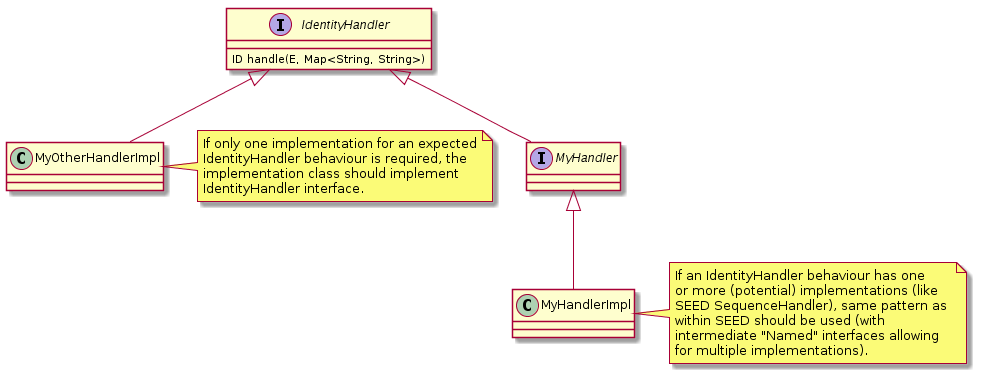

The diagram above was rendered by PlantUML. Its source (embedded in the PNG):
@startuml

interface IdentityHandler {
  ID handle(E, Map<String, String>)
}
interface MyHandler

IdentityHandler <|-- MyHandler
MyHandler <|-- MyHandlerImpl
IdentityHandler <|-- MyOtherHandlerImpl

note right of MyHandlerImpl
  If an IdentityHandler behaviour has one 
  or more (potential) implementations (like
  SEED SequenceHandler), same pattern as 
  within SEED should be used (with 
  intermediate "Named" interfaces allowing
  for multiple implementations).
end note

note right of MyOtherHandlerImpl
  If only one implementation for an expected
  IdentityHandler behaviour is required, the
  implementation class should implement 
  IdentityHandler interface.
end note

@enduml